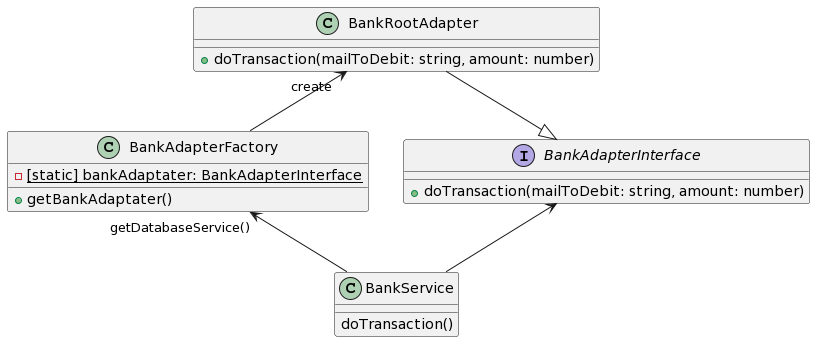

The diagram above was rendered by PlantUML. Its source (embedded in the PNG):
@startuml
interface BankAdapterInterface {
+ doTransaction(mailToDebit: string, amount: number)
}

class BankAdapterFactory {
- {static} [static] bankAdaptater: BankAdapterInterface
+ getBankAdaptater()
}

class BankRootAdapter {
+ doTransaction(mailToDebit: string, amount: number)
}

class BankService{
doTransaction()
}

BankAdapterFactory -up> "create" BankRootAdapter

BankService -up-> BankAdapterInterface

BankService -up-> "getDatabaseService()" BankAdapterFactory

BankAdapterInterface <|-up- BankRootAdapter
@enduml